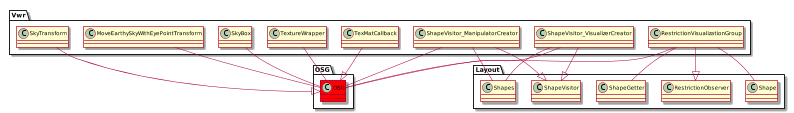

The diagram above was rendered by PlantUML. Its source (embedded in the PNG):
@startuml
scale 800 width


package Vwr{
	class OSG.OSG #red

	

	
	RestrictionVisualizationGroup --|> Layout.RestrictionObserver
	RestrictionVisualizationGroup -- OSG.OSG
	RestrictionVisualizationGroup -- Layout.ShapeGetter
	RestrictionVisualizationGroup -- Layout.Shape
	
	ShapeVisitor_ManipulatorCreator --|> Layout.ShapeVisitor
	ShapeVisitor_ManipulatorCreator -- OSG.OSG
	ShapeVisitor_ManipulatorCreator -- Layout.Shapes
	
	ShapeVisitor_VisualizerCreator --|> Layout.ShapeVisitor
	ShapeVisitor_VisualizerCreator -- OSG.OSG
	ShapeVisitor_VisualizerCreator -- Layout.Shapes
	
	SkyBox -- OSG.OSG
	MoveEarthySkyWithEyePointTransform -- OSG.OSG
	
	SkyTransform --|> OSG.OSG
	
	TexMatCallback --|> OSG.OSG
	
	TextureWrapper -- OSG.OSG
	}

@enduml